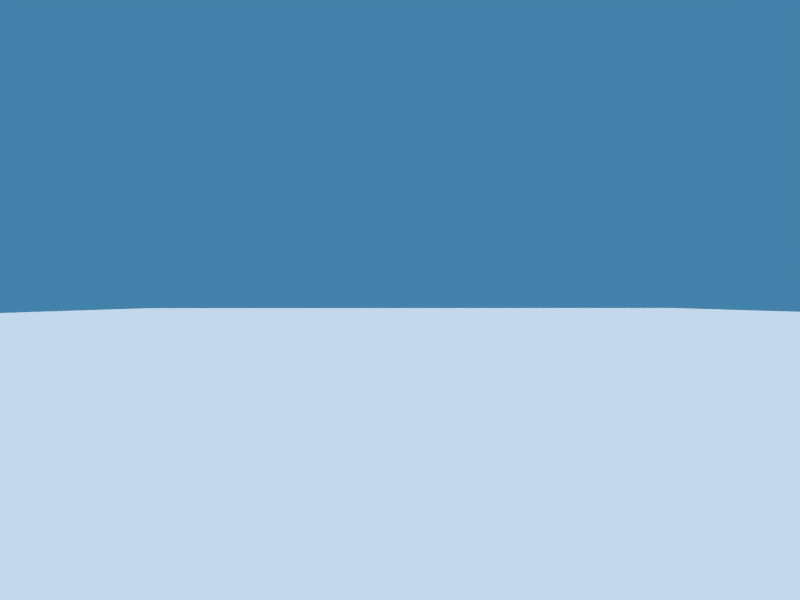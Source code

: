# Source: morse_viz_v1.1.blend  (saved by Blender 2.69.0; exported with 4.5.12 LTS)
import bpy
from mathutils import Matrix  # noqa: F401  (used for matrix-valued properties, if any)

bpy.ops.wm.read_factory_settings(use_empty=True)
scene = bpy.context.scene
scene.name = 'Scene'

# ---- collections
col_collection_1 = bpy.data.collections.new('Collection 1'); scene.collection.children.link(col_collection_1)

# ---- materials (node trees are filled in below, after node groups)
mat_material_001 = bpy.data.materials.new('Material.001')
mat_material_001.alpha_threshold = 0.0
mat_material_001.use_transparent_shadow = False
mat_material_001.diffuse_color = (0.0, 0.0, 1.0, 1.0)
mat_material_001.roughness = 0.5
mat_material_001.line_color = (0.0, 0.0, 0.0, 1.0)
mat_material = bpy.data.materials.new('Material')
mat_material.alpha_threshold = 0.0
mat_material.use_transparent_shadow = False
mat_material.roughness = 0.5
mat_material.line_color = (0.0, 0.0, 0.0, 1.0)

# ---- material node trees

# ---- world
world_world = bpy.data.worlds.new('World'); scene.world = world_world
world_world.color = (0.05656, 0.2208, 0.4)
world_world.use_sun_shadow = False
world_world.sun_shadow_jitter_overblur = 0.0
world_world.cycles.sampling_method = 'MANUAL'
world_world.cycles.sample_map_resolution = 256

# ---- cameras
cam_camera_001 = bpy.data.cameras.new('Camera.001')
cam_camera_001.clip_end = 100.0
cam_camera_001.lens = 35.0
cam_camera_001.sensor_width = 32.0
cam_camera_001.sensor_height = 18.0
cam_camera_001.dof.focus_distance = 0.0
cam_camera_001.dof.aperture_fstop = 128.0
cam_camera = bpy.data.cameras.new('Camera')
cam_camera.sensor_fit = 'HORIZONTAL'
cam_camera.clip_end = 100.0
cam_camera.lens = 10.1
cam_camera.sensor_width = 23.1
cam_camera.sensor_height = 15.4
cam_camera.show_safe_areas = True
cam_camera.lens_unit = 'FOV'
cam_camera.dof.focus_distance = 0.0
cam_camera.dof.aperture_fstop = 128.0

# ---- lights
light_point = bpy.data.lights.new('Point', 'POINT')
light_point.transmission_factor = 0.0
light_point.energy = 200.0
light_point.shadow_buffer_clip_start = 0.5
light_point.shadow_soft_size = 0.1
light_point.shadow_maximum_resolution = 0.006
light_point.use_absolute_resolution = True
light_point.cycles.use_multiple_importance_sampling = False
light_sun = bpy.data.lights.new('Sun', 'SUN')
light_sun.transmission_factor = 0.0
light_sun.angle = 0.1993
light_sun.energy = 2.0
light_sun.shadow_buffer_clip_start = 0.5
light_sun.shadow_soft_size = 0.1
light_sun.shadow_cascade_max_distance = 1000.0
light_sun.cycles.use_multiple_importance_sampling = False

# ---- meshes
me_cone = bpy.data.meshes.new('Cone')
me_cone.from_pydata([(0.0, 1.0, -2.323), (0.0, -1.692e-06, -0.3227), (0.1951, 0.9808, -2.323), (0.3827, 0.9239, -2.323), (0.5556, 0.8315, -2.323), (0.7071, 0.7071, -2.323), (0.8315, 0.5556, -2.323), (0.9239, 0.3827, -2.323), (0.9808, 0.1951, -2.323), (1.0, -1.692e-06, -2.323), (0.9808, -0.1951, -2.323), (0.9239, -0.3827, -2.323), (0.8315, -0.5556, -2.323), (0.7071, -0.7071, -2.323), (0.5556, -0.8315, -2.323), (0.3827, -0.9239, -2.323), (0.1951, -0.9808, -2.323), (0.0, -1.0, -2.323), (-0.1951, -0.9808, -2.323), (-0.3827, -0.9239, -2.323), (-0.5556, -0.8315, -2.323), (-0.7071, -0.7071, -2.323), (-0.8315, -0.5556, -2.323), (-0.9239, -0.3827, -2.323), (-0.9808, -0.1951, -2.323), (-1.0, 2.149e-07, -2.323), (-0.9808, 0.1951, -2.323), (-0.9239, 0.3827, -2.323), (-0.8315, 0.5556, -2.323), (-0.7071, 0.7071, -2.323), (-0.5556, 0.8315, -2.323), (-0.3827, 0.9239, -2.323), (-0.1951, 0.9808, -2.323)], [], [(31, 1, 32), (0, 1, 2), (30, 1, 31), (29, 1, 30), (28, 1, 29), (27, 1, 28), (26, 1, 27), (25, 1, 26), (24, 1, 25), (23, 1, 24), (22, 1, 23), (21, 1, 22), (20, 1, 21), (19, 1, 20), (18, 1, 19), (17, 1, 18), (16, 1, 17), (15, 1, 16), (14, 1, 15), (13, 1, 14), (12, 1, 13), (11, 1, 12), (10, 1, 11), (9, 1, 10), (8, 1, 9), (7, 1, 8), (6, 1, 7), (5, 1, 6), (4, 1, 5), (3, 1, 4), (32, 1, 0), (2, 1, 3), (0, 2, 3, 4, 5, 6, 7, 8, 9, 10, 11, 12, 13, 14, 15, 16, 17, 18, 19, 20, 21, 22, 23, 24, 25, 26, 27, 28, 29, 30, 31, 32)])
me_cone.materials.append(mat_material_001)
me_cone.use_remesh_preserve_volume = False
me_cone.use_remesh_preserve_attributes = False
me_cone.use_mirror_vertex_groups = False
me_cone.update()
me_cube_023 = bpy.data.meshes.new('Cube.023')
me_cube_023.from_pydata([(-1.0, -1.0, -1.0), (-1.0, 1.0, -1.0), (1.0, 1.0, -1.0), (1.0, -1.0, -1.0), (-1.0, -1.0, 1.0), (-1.0, 1.0, 1.0), (1.0, 1.0, 1.0), (1.0, -1.0, 1.0)], [], [(4, 5, 1, 0), (5, 6, 2, 1), (6, 7, 3, 2), (7, 4, 0, 3), (0, 1, 2, 3), (7, 6, 5, 4)])
me_cube_023.materials.append(mat_material)
me_cube_023.use_remesh_preserve_volume = False
me_cube_023.use_remesh_preserve_attributes = False
me_cube_023.use_mirror_vertex_groups = False
me_cube_023.update()

# ---- objects
ob_tracker = bpy.data.objects.new('Tracker', me_cone)
ob_overviewcam = bpy.data.objects.new('OverviewCam', cam_camera_001)
ob_point = bpy.data.objects.new('Point', light_point)
ob_sun_001 = bpy.data.objects.new('Sun.001', light_sun)
ob_baseempty = bpy.data.objects.new('baseEmpty', None)
ob_groundeven = bpy.data.objects.new('GroundEven', me_cube_023)
ob_bodycam = bpy.data.objects.new('BodyCam', cam_camera)

# ---- transforms, parenting, visibility, modifiers, constraints
ob_tracker.location = (0.0, 0.0, 0.0)
ob_tracker.rotation_euler = (3.142, 0.0, 0.0)
ob_tracker.hide_render = True
ob_tracker.lineart.crease_threshold = 0.0
ob_overviewcam.location = (-26.15, -13.11, 11.22)
ob_overviewcam.rotation_euler = (1.222, 0.0, -1.309)
ob_overviewcam.lineart.crease_threshold = 0.0
ob_point.location = (8.0, -75.77, 37.93)
ob_point.lineart.crease_threshold = 0.0
ob_sun_001.location = (269.3, 144.8, 218.0)
ob_sun_001.lineart.crease_threshold = 0.0
ob_baseempty.location = (0.0, 0.0, 0.0)
ob_baseempty.lock_location = (True, True, True)
ob_baseempty.lock_rotation = (True, True, True)
ob_baseempty.lock_scale = (True, True, True)
ob_baseempty.empty_image_offset = (0.0, 0.0)
ob_baseempty.lineart.crease_threshold = 0.0
ob_groundeven.location = (0.0, 0.0, -1.12)
ob_groundeven.scale = (60.01, -74.27, 1.103)
ob_groundeven.lineart.crease_threshold = 0.0
ob_bodycam.location = (2.227, 6.171, 1.85)
ob_bodycam.rotation_euler = (-1.571, -3.142, -1.234e-06)
ob_bodycam.scale = (0.3, 1.0, 0.3)
ob_bodycam.lineart.crease_threshold = 0.0

# ---- collection membership
col_collection_1.objects.link(ob_tracker)
col_collection_1.objects.link(ob_overviewcam)
col_collection_1.objects.link(ob_point)
col_collection_1.objects.link(ob_sun_001)
col_collection_1.objects.link(ob_baseempty)
col_collection_1.objects.link(ob_groundeven)
col_collection_1.objects.link(ob_bodycam)

# ---- scene / render settings (as saved in the file)
scene.camera = ob_bodycam
scene.frame_start = 1; scene.frame_end = 250; scene.frame_set(290)
scene.render.engine = 'BLENDER_EEVEE_NEXT'
scene.render.image_settings.file_format = 'JPEG'
scene.render.image_settings.color_mode = 'RGB'
scene.render.image_settings.compression = 90
scene.render.resolution_x = 800
scene.render.resolution_y = 600
scene.render.pixel_aspect_x = 100.0
scene.render.pixel_aspect_y = 100.0
scene.render.fps = 25
scene.render.dither_intensity = 0.0
scene.render.use_compositing = False
scene.render.use_sequencer = False
scene.render.bake_margin = 2
scene.render.bake_bias = 0.0
scene.render.use_stamp_time = False
scene.render.use_stamp_date = False
scene.render.use_stamp_frame = False
scene.render.use_stamp_camera = False
scene.render.use_stamp_scene = False
scene.render.use_stamp_filename = False
scene.render.use_stamp_render_time = False
scene.render.stamp_font_size = 0
scene.cycles.use_denoising = False
scene.cycles.samples = 10
scene.cycles.sampling_pattern = 'TABULATED_SOBOL'
scene.cycles.light_sampling_threshold = 0.0
scene.cycles.use_adaptive_sampling = False
scene.cycles.use_light_tree = False
scene.cycles.blur_glossy = 0.0
scene.cycles.volume_bounces = 1
scene.cycles.pixel_filter_type = 'GAUSSIAN'
scene.cycles.sample_clamp_indirect = 0.0
scene.view_settings.view_transform = 'Standard'
bpy.context.view_layer.update()
